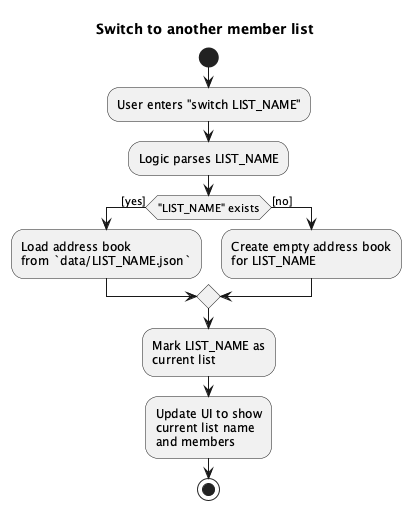

The diagram above was rendered by PlantUML. Its source (embedded in the PNG):
@startuml
title Switch to another member list

start

:User enters "switch LIST_NAME";

:Logic parses LIST_NAME;

if ("LIST_NAME" exists) then ([yes])
  :Load address book
  from `data/LIST_NAME.json`;
else ([no])
  :Create empty address book
  for LIST_NAME;
endif

:Mark LIST_NAME as
current list;

:Update UI to show
current list name
and members;

stop
@enduml